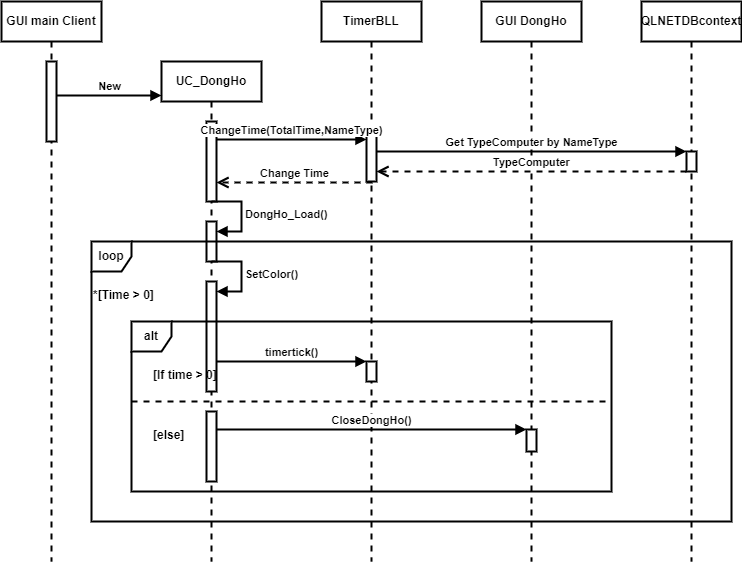

The diagram above was exported from draw.io. Its source (the exported page's mxGraphModel, read from the mxfile embedded in the PNG):
<mxGraphModel dx="976" dy="589" grid="1" gridSize="10" guides="1" tooltips="1" connect="0" arrows="1" fold="1" page="1" pageScale="1" pageWidth="850" pageHeight="1100" math="0" shadow="0">
  <root>
    <mxCell id="0" />
    <mxCell id="1" parent="0" />
    <mxCell id="eGlhEUgj4ngBkQ_7cwqP-2" value="GUI main Client" style="shape=umlLifeline;perimeter=lifelinePerimeter;whiteSpace=wrap;html=1;container=1;dropTarget=0;collapsible=0;recursiveResize=0;outlineConnect=0;portConstraint=eastwest;newEdgeStyle={&quot;edgeStyle&quot;:&quot;elbowEdgeStyle&quot;,&quot;elbow&quot;:&quot;vertical&quot;,&quot;curved&quot;:0,&quot;rounded&quot;:0};strokeWidth=2;fontStyle=1" vertex="1" parent="1">
      <mxGeometry x="70" y="160" width="100" height="560" as="geometry" />
    </mxCell>
    <mxCell id="eGlhEUgj4ngBkQ_7cwqP-3" value="" style="html=1;points=[];perimeter=orthogonalPerimeter;outlineConnect=0;targetShapes=umlLifeline;portConstraint=eastwest;newEdgeStyle={&quot;edgeStyle&quot;:&quot;elbowEdgeStyle&quot;,&quot;elbow&quot;:&quot;vertical&quot;,&quot;curved&quot;:0,&quot;rounded&quot;:0};strokeWidth=2;fontStyle=1" vertex="1" parent="eGlhEUgj4ngBkQ_7cwqP-2">
      <mxGeometry x="45" y="60" width="10" height="80" as="geometry" />
    </mxCell>
    <mxCell id="eGlhEUgj4ngBkQ_7cwqP-4" value="UC_DongHo" style="shape=umlLifeline;perimeter=lifelinePerimeter;whiteSpace=wrap;html=1;container=1;dropTarget=0;collapsible=0;recursiveResize=0;outlineConnect=0;portConstraint=eastwest;newEdgeStyle={&quot;edgeStyle&quot;:&quot;elbowEdgeStyle&quot;,&quot;elbow&quot;:&quot;vertical&quot;,&quot;curved&quot;:0,&quot;rounded&quot;:0};strokeWidth=2;fontStyle=1" vertex="1" parent="1">
      <mxGeometry x="230" y="220" width="100" height="500" as="geometry" />
    </mxCell>
    <mxCell id="eGlhEUgj4ngBkQ_7cwqP-9" value="" style="html=1;points=[];perimeter=orthogonalPerimeter;outlineConnect=0;targetShapes=umlLifeline;portConstraint=eastwest;newEdgeStyle={&quot;edgeStyle&quot;:&quot;elbowEdgeStyle&quot;,&quot;elbow&quot;:&quot;vertical&quot;,&quot;curved&quot;:0,&quot;rounded&quot;:0};strokeWidth=2;fontStyle=1" vertex="1" parent="eGlhEUgj4ngBkQ_7cwqP-4">
      <mxGeometry x="45" y="60" width="10" height="80" as="geometry" />
    </mxCell>
    <mxCell id="eGlhEUgj4ngBkQ_7cwqP-16" value="" style="html=1;points=[];perimeter=orthogonalPerimeter;outlineConnect=0;targetShapes=umlLifeline;portConstraint=eastwest;newEdgeStyle={&quot;edgeStyle&quot;:&quot;elbowEdgeStyle&quot;,&quot;elbow&quot;:&quot;vertical&quot;,&quot;curved&quot;:0,&quot;rounded&quot;:0};strokeWidth=2;fontStyle=1" vertex="1" parent="eGlhEUgj4ngBkQ_7cwqP-4">
      <mxGeometry x="45" y="160" width="10" height="40" as="geometry" />
    </mxCell>
    <mxCell id="eGlhEUgj4ngBkQ_7cwqP-17" value="DongHo_Load()" style="html=1;align=left;spacingLeft=2;endArrow=block;rounded=0;edgeStyle=orthogonalEdgeStyle;curved=0;rounded=0;strokeWidth=2;fontStyle=1" edge="1" target="eGlhEUgj4ngBkQ_7cwqP-16" parent="eGlhEUgj4ngBkQ_7cwqP-4">
      <mxGeometry relative="1" as="geometry">
        <mxPoint x="50" y="140" as="sourcePoint" />
        <Array as="points">
          <mxPoint x="80" y="170" />
        </Array>
      </mxGeometry>
    </mxCell>
    <mxCell id="eGlhEUgj4ngBkQ_7cwqP-21" value="" style="html=1;points=[];perimeter=orthogonalPerimeter;outlineConnect=0;targetShapes=umlLifeline;portConstraint=eastwest;newEdgeStyle={&quot;edgeStyle&quot;:&quot;elbowEdgeStyle&quot;,&quot;elbow&quot;:&quot;vertical&quot;,&quot;curved&quot;:0,&quot;rounded&quot;:0};strokeWidth=2;fontStyle=1" vertex="1" parent="eGlhEUgj4ngBkQ_7cwqP-4">
      <mxGeometry x="45" y="220" width="10" height="110" as="geometry" />
    </mxCell>
    <mxCell id="eGlhEUgj4ngBkQ_7cwqP-22" value="SetColor()" style="html=1;align=left;spacingLeft=2;endArrow=block;rounded=0;edgeStyle=orthogonalEdgeStyle;curved=0;rounded=0;strokeWidth=2;fontStyle=1" edge="1" target="eGlhEUgj4ngBkQ_7cwqP-21" parent="eGlhEUgj4ngBkQ_7cwqP-4">
      <mxGeometry relative="1" as="geometry">
        <mxPoint x="50" y="200" as="sourcePoint" />
        <Array as="points">
          <mxPoint x="80" y="230" />
        </Array>
      </mxGeometry>
    </mxCell>
    <mxCell id="eGlhEUgj4ngBkQ_7cwqP-29" value="" style="html=1;points=[];perimeter=orthogonalPerimeter;outlineConnect=0;targetShapes=umlLifeline;portConstraint=eastwest;newEdgeStyle={&quot;edgeStyle&quot;:&quot;elbowEdgeStyle&quot;,&quot;elbow&quot;:&quot;vertical&quot;,&quot;curved&quot;:0,&quot;rounded&quot;:0};strokeWidth=2;fontStyle=1" vertex="1" parent="eGlhEUgj4ngBkQ_7cwqP-4">
      <mxGeometry x="45" y="350" width="10" height="70" as="geometry" />
    </mxCell>
    <mxCell id="eGlhEUgj4ngBkQ_7cwqP-5" value="New" style="html=1;verticalAlign=bottom;endArrow=block;edgeStyle=elbowEdgeStyle;elbow=vertical;curved=0;rounded=0;entryX=0;entryY=0.067;entryDx=0;entryDy=0;entryPerimeter=0;strokeWidth=2;fontStyle=1" edge="1" parent="1" source="eGlhEUgj4ngBkQ_7cwqP-3" target="eGlhEUgj4ngBkQ_7cwqP-4">
      <mxGeometry width="80" relative="1" as="geometry">
        <mxPoint x="140" y="240" as="sourcePoint" />
        <mxPoint x="220" y="240" as="targetPoint" />
      </mxGeometry>
    </mxCell>
    <mxCell id="eGlhEUgj4ngBkQ_7cwqP-6" value="TimerBLL" style="shape=umlLifeline;perimeter=lifelinePerimeter;whiteSpace=wrap;html=1;container=1;dropTarget=0;collapsible=0;recursiveResize=0;outlineConnect=0;portConstraint=eastwest;newEdgeStyle={&quot;edgeStyle&quot;:&quot;elbowEdgeStyle&quot;,&quot;elbow&quot;:&quot;vertical&quot;,&quot;curved&quot;:0,&quot;rounded&quot;:0};strokeWidth=2;fontStyle=1" vertex="1" parent="1">
      <mxGeometry x="390" y="160" width="100" height="560" as="geometry" />
    </mxCell>
    <mxCell id="eGlhEUgj4ngBkQ_7cwqP-10" value="" style="html=1;points=[];perimeter=orthogonalPerimeter;outlineConnect=0;targetShapes=umlLifeline;portConstraint=eastwest;newEdgeStyle={&quot;edgeStyle&quot;:&quot;elbowEdgeStyle&quot;,&quot;elbow&quot;:&quot;vertical&quot;,&quot;curved&quot;:0,&quot;rounded&quot;:0};strokeWidth=2;fontStyle=1" vertex="1" parent="eGlhEUgj4ngBkQ_7cwqP-6">
      <mxGeometry x="45" y="130" width="10" height="50" as="geometry" />
    </mxCell>
    <mxCell id="eGlhEUgj4ngBkQ_7cwqP-7" value="GUI DongHo" style="shape=umlLifeline;perimeter=lifelinePerimeter;whiteSpace=wrap;html=1;container=1;dropTarget=0;collapsible=0;recursiveResize=0;outlineConnect=0;portConstraint=eastwest;newEdgeStyle={&quot;edgeStyle&quot;:&quot;elbowEdgeStyle&quot;,&quot;elbow&quot;:&quot;vertical&quot;,&quot;curved&quot;:0,&quot;rounded&quot;:0};strokeWidth=2;fontStyle=1" vertex="1" parent="1">
      <mxGeometry x="550" y="160" width="100" height="560" as="geometry" />
    </mxCell>
    <mxCell id="eGlhEUgj4ngBkQ_7cwqP-31" value="" style="html=1;points=[];perimeter=orthogonalPerimeter;outlineConnect=0;targetShapes=umlLifeline;portConstraint=eastwest;newEdgeStyle={&quot;edgeStyle&quot;:&quot;elbowEdgeStyle&quot;,&quot;elbow&quot;:&quot;vertical&quot;,&quot;curved&quot;:0,&quot;rounded&quot;:0};strokeWidth=2;fontStyle=1" vertex="1" parent="eGlhEUgj4ngBkQ_7cwqP-7">
      <mxGeometry x="45" y="428" width="10" height="22" as="geometry" />
    </mxCell>
    <mxCell id="eGlhEUgj4ngBkQ_7cwqP-8" value="QLNETDBcontext" style="shape=umlLifeline;perimeter=lifelinePerimeter;whiteSpace=wrap;html=1;container=1;dropTarget=0;collapsible=0;recursiveResize=0;outlineConnect=0;portConstraint=eastwest;newEdgeStyle={&quot;edgeStyle&quot;:&quot;elbowEdgeStyle&quot;,&quot;elbow&quot;:&quot;vertical&quot;,&quot;curved&quot;:0,&quot;rounded&quot;:0};strokeWidth=2;fontStyle=1" vertex="1" parent="1">
      <mxGeometry x="710" y="160" width="100" height="560" as="geometry" />
    </mxCell>
    <mxCell id="eGlhEUgj4ngBkQ_7cwqP-12" value="" style="html=1;points=[];perimeter=orthogonalPerimeter;outlineConnect=0;targetShapes=umlLifeline;portConstraint=eastwest;newEdgeStyle={&quot;edgeStyle&quot;:&quot;elbowEdgeStyle&quot;,&quot;elbow&quot;:&quot;vertical&quot;,&quot;curved&quot;:0,&quot;rounded&quot;:0};strokeWidth=2;fontStyle=1" vertex="1" parent="eGlhEUgj4ngBkQ_7cwqP-8">
      <mxGeometry x="45" y="150" width="10" height="20" as="geometry" />
    </mxCell>
    <mxCell id="eGlhEUgj4ngBkQ_7cwqP-11" value="ChangeTime(TotalTime,NameType)" style="html=1;verticalAlign=bottom;endArrow=block;edgeStyle=elbowEdgeStyle;elbow=vertical;curved=0;rounded=0;strokeWidth=2;fontStyle=1" edge="1" parent="1" target="eGlhEUgj4ngBkQ_7cwqP-10">
      <mxGeometry width="80" relative="1" as="geometry">
        <mxPoint x="285" y="298" as="sourcePoint" />
        <mxPoint x="435" y="298" as="targetPoint" />
      </mxGeometry>
    </mxCell>
    <mxCell id="eGlhEUgj4ngBkQ_7cwqP-13" value="Get TypeComputer by NameType" style="html=1;verticalAlign=bottom;endArrow=block;edgeStyle=elbowEdgeStyle;elbow=vertical;curved=0;rounded=0;strokeWidth=2;fontStyle=1" edge="1" parent="1" source="eGlhEUgj4ngBkQ_7cwqP-10" target="eGlhEUgj4ngBkQ_7cwqP-12">
      <mxGeometry width="80" relative="1" as="geometry">
        <mxPoint x="520" y="309.5" as="sourcePoint" />
        <mxPoint x="600" y="309.5" as="targetPoint" />
        <Array as="points">
          <mxPoint x="610" y="310" />
        </Array>
      </mxGeometry>
    </mxCell>
    <mxCell id="eGlhEUgj4ngBkQ_7cwqP-14" value="TypeComputer" style="html=1;verticalAlign=bottom;endArrow=open;dashed=1;endSize=8;edgeStyle=elbowEdgeStyle;elbow=vertical;curved=0;rounded=0;strokeWidth=2;fontStyle=1" edge="1" parent="1" source="eGlhEUgj4ngBkQ_7cwqP-12">
      <mxGeometry relative="1" as="geometry">
        <mxPoint x="755" y="330" as="sourcePoint" />
        <mxPoint x="445" y="330" as="targetPoint" />
      </mxGeometry>
    </mxCell>
    <mxCell id="eGlhEUgj4ngBkQ_7cwqP-15" value="Change Time" style="html=1;verticalAlign=bottom;endArrow=open;dashed=1;endSize=8;edgeStyle=elbowEdgeStyle;elbow=vertical;curved=0;rounded=0;strokeWidth=2;fontStyle=1" edge="1" parent="1" source="eGlhEUgj4ngBkQ_7cwqP-10">
      <mxGeometry relative="1" as="geometry">
        <mxPoint x="435" y="341" as="sourcePoint" />
        <mxPoint x="285" y="341" as="targetPoint" />
      </mxGeometry>
    </mxCell>
    <mxCell id="eGlhEUgj4ngBkQ_7cwqP-18" value="loop" style="shape=umlFrame;whiteSpace=wrap;html=1;pointerEvents=0;recursiveResize=0;container=1;collapsible=0;width=40;height=30;strokeWidth=2;fontStyle=1" vertex="1" parent="1">
      <mxGeometry x="160" y="400" width="640" height="280" as="geometry" />
    </mxCell>
    <mxCell id="eGlhEUgj4ngBkQ_7cwqP-19" value="*[Time &amp;gt; 0]" style="text;html=1;strokeWidth=2;fontStyle=1" vertex="1" parent="eGlhEUgj4ngBkQ_7cwqP-18">
      <mxGeometry width="100" height="20" relative="1" as="geometry">
        <mxPoint y="40" as="offset" />
      </mxGeometry>
    </mxCell>
    <mxCell id="eGlhEUgj4ngBkQ_7cwqP-23" value="alt" style="shape=umlFrame;whiteSpace=wrap;html=1;pointerEvents=0;recursiveResize=0;container=1;collapsible=0;width=40;height=30;strokeWidth=2;fontStyle=1" vertex="1" parent="eGlhEUgj4ngBkQ_7cwqP-18">
      <mxGeometry x="40" y="80" width="480" height="170" as="geometry" />
    </mxCell>
    <mxCell id="eGlhEUgj4ngBkQ_7cwqP-24" value="[If time &amp;gt; 0]" style="text;html=1;strokeWidth=2;fontStyle=1" vertex="1" parent="eGlhEUgj4ngBkQ_7cwqP-23">
      <mxGeometry width="100" height="20" relative="1" as="geometry">
        <mxPoint x="20" y="40" as="offset" />
      </mxGeometry>
    </mxCell>
    <mxCell id="eGlhEUgj4ngBkQ_7cwqP-25" value="[else]" style="line;strokeWidth=2;dashed=1;labelPosition=center;verticalLabelPosition=bottom;align=left;verticalAlign=top;spacingLeft=20;spacingTop=15;html=1;whiteSpace=wrap;fontStyle=1" vertex="1" parent="eGlhEUgj4ngBkQ_7cwqP-23">
      <mxGeometry y="75" width="480" height="10" as="geometry" />
    </mxCell>
    <mxCell id="eGlhEUgj4ngBkQ_7cwqP-27" value="" style="html=1;points=[];perimeter=orthogonalPerimeter;outlineConnect=0;targetShapes=umlLifeline;portConstraint=eastwest;newEdgeStyle={&quot;edgeStyle&quot;:&quot;elbowEdgeStyle&quot;,&quot;elbow&quot;:&quot;vertical&quot;,&quot;curved&quot;:0,&quot;rounded&quot;:0};strokeWidth=2;fontStyle=1" vertex="1" parent="eGlhEUgj4ngBkQ_7cwqP-23">
      <mxGeometry x="235" y="40" width="10" height="20" as="geometry" />
    </mxCell>
    <mxCell id="eGlhEUgj4ngBkQ_7cwqP-28" value="timertick()" style="html=1;verticalAlign=bottom;endArrow=block;edgeStyle=elbowEdgeStyle;elbow=vertical;curved=0;rounded=0;strokeWidth=2;fontStyle=1" edge="1" parent="1" target="eGlhEUgj4ngBkQ_7cwqP-27">
      <mxGeometry width="80" relative="1" as="geometry">
        <mxPoint x="285" y="520" as="sourcePoint" />
        <mxPoint x="435" y="520" as="targetPoint" />
      </mxGeometry>
    </mxCell>
    <mxCell id="eGlhEUgj4ngBkQ_7cwqP-30" value="CloseDongHo()" style="html=1;verticalAlign=bottom;endArrow=block;edgeStyle=elbowEdgeStyle;elbow=vertical;curved=0;rounded=0;strokeWidth=2;fontStyle=1" edge="1" parent="1" target="eGlhEUgj4ngBkQ_7cwqP-31">
      <mxGeometry width="80" relative="1" as="geometry">
        <mxPoint x="285" y="588" as="sourcePoint" />
        <mxPoint x="595" y="588" as="targetPoint" />
      </mxGeometry>
    </mxCell>
  </root>
</mxGraphModel>